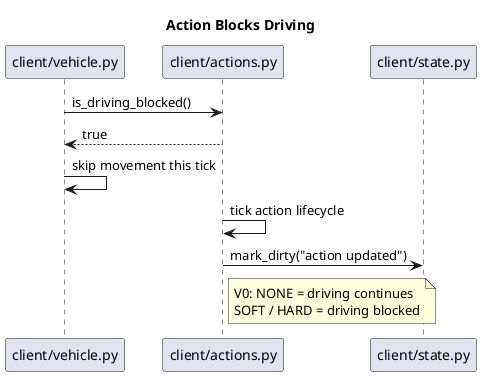

The diagram above was rendered by PlantUML. Its source (embedded in the PNG):
@startuml
title Action Blocks Driving

participant "client/vehicle.py" as Vehicle
participant "client/actions.py" as Actions
participant "client/state.py" as State

Vehicle -> Actions : is_driving_blocked()
Actions --> Vehicle : true
Vehicle -> Vehicle : skip movement this tick
Actions -> Actions : tick action lifecycle
Actions -> State : mark_dirty("action updated")

note right of Actions
  V0: NONE = driving continues
  SOFT / HARD = driving blocked
end note
@enduml